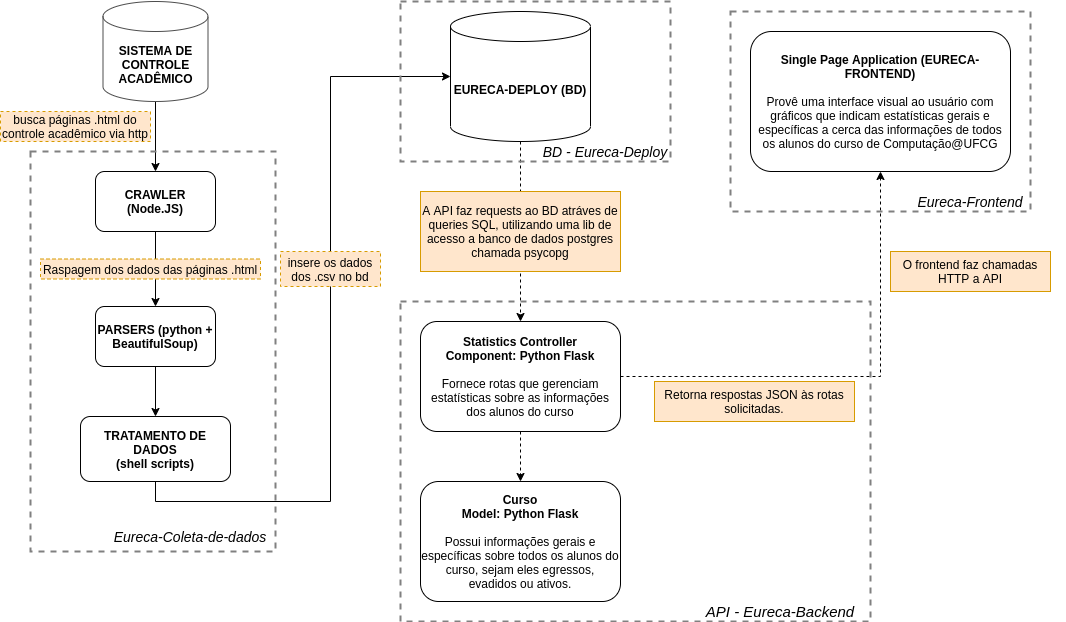

The diagram above was exported from draw.io. Its source (the exported page's mxGraphModel, read from the mxfile embedded in the PNG):
<mxGraphModel dx="1807" dy="517" grid="1" gridSize="10" guides="1" tooltips="1" connect="1" arrows="1" fold="1" page="1" pageScale="1" pageWidth="827" pageHeight="1169" math="0" shadow="0">
  <root>
    <mxCell id="0" />
    <mxCell id="1" parent="0" />
    <mxCell id="B40IZXkU3TkRBG7leagx-9" style="edgeStyle=orthogonalEdgeStyle;rounded=0;orthogonalLoop=1;jettySize=auto;html=1;exitX=0.5;exitY=1;exitDx=0;exitDy=0;entryX=0.5;entryY=0;entryDx=0;entryDy=0;dashed=1;" edge="1" parent="1" source="H30PqRLoe-1has-6kDOA-1" target="H30PqRLoe-1has-6kDOA-2">
      <mxGeometry relative="1" as="geometry" />
    </mxCell>
    <mxCell id="B40IZXkU3TkRBG7leagx-13" style="edgeStyle=orthogonalEdgeStyle;rounded=0;orthogonalLoop=1;jettySize=auto;html=1;exitX=1;exitY=0.5;exitDx=0;exitDy=0;entryX=0.5;entryY=1;entryDx=0;entryDy=0;dashed=1;" edge="1" parent="1" source="H30PqRLoe-1has-6kDOA-1">
      <mxGeometry relative="1" as="geometry">
        <mxPoint x="540" y="190" as="targetPoint" />
      </mxGeometry>
    </mxCell>
    <mxCell id="H30PqRLoe-1has-6kDOA-1" value="&lt;b&gt;Statistics Controller&lt;/b&gt;&lt;br&gt;&lt;b&gt;Component: Python Flask&lt;br&gt;&lt;/b&gt;&lt;br&gt;Fornece rotas que gerenciam estatísticas sobre as informações dos alunos do curso" style="rounded=1;whiteSpace=wrap;html=1;" parent="1" vertex="1">
      <mxGeometry x="80" y="340" width="200" height="110" as="geometry" />
    </mxCell>
    <mxCell id="H30PqRLoe-1has-6kDOA-2" value="&lt;b&gt;Curso&lt;/b&gt;&lt;br&gt;&lt;b&gt;Model: Python Flask&lt;/b&gt;&lt;br&gt;&lt;br&gt;Possui informações gerais e específicas sobre todos os alunos do curso, sejam eles egressos, evadidos ou ativos." style="rounded=1;whiteSpace=wrap;html=1;" parent="1" vertex="1">
      <mxGeometry x="80" y="500" width="200" height="120" as="geometry" />
    </mxCell>
    <mxCell id="B40IZXkU3TkRBG7leagx-8" style="edgeStyle=orthogonalEdgeStyle;rounded=0;orthogonalLoop=1;jettySize=auto;html=1;exitX=0.5;exitY=1;exitDx=0;exitDy=0;exitPerimeter=0;entryX=0.5;entryY=0;entryDx=0;entryDy=0;dashed=1;" edge="1" parent="1" source="H30PqRLoe-1has-6kDOA-3" target="H30PqRLoe-1has-6kDOA-1">
      <mxGeometry relative="1" as="geometry" />
    </mxCell>
    <mxCell id="H30PqRLoe-1has-6kDOA-3" value="&lt;b&gt;EURECA-DEPLOY (BD)&lt;br&gt;&lt;/b&gt;" style="shape=cylinder3;whiteSpace=wrap;html=1;boundedLbl=1;backgroundOutline=1;size=15;" parent="1" vertex="1">
      <mxGeometry x="110" y="30" width="140" height="130" as="geometry" />
    </mxCell>
    <mxCell id="B40IZXkU3TkRBG7leagx-10" value="&lt;div&gt;&lt;b&gt;Single Page Application (EURECA-FRONTEND)&lt;/b&gt;&lt;/div&gt;&lt;div&gt;&lt;br&gt;&lt;/div&gt;&lt;div&gt;Provê uma interface visual ao usuário com gráficos que indicam estatísticas gerais e específicas a cerca das informações de todos os alunos do curso de Computação@UFCG&lt;/div&gt;" style="rounded=1;whiteSpace=wrap;html=1;" vertex="1" parent="1">
      <mxGeometry x="410" y="50" width="260" height="140" as="geometry" />
    </mxCell>
    <mxCell id="B40IZXkU3TkRBG7leagx-18" value="O frontend faz chamadas HTTP a API" style="text;html=1;strokeColor=#d79b00;fillColor=#ffe6cc;align=center;verticalAlign=middle;whiteSpace=wrap;rounded=0;" vertex="1" parent="1">
      <mxGeometry x="550" y="270" width="160" height="40" as="geometry" />
    </mxCell>
    <mxCell id="B40IZXkU3TkRBG7leagx-19" value="Retorna respostas JSON às rotas solicitadas." style="text;html=1;strokeColor=#d79b00;fillColor=#ffe6cc;align=center;verticalAlign=middle;whiteSpace=wrap;rounded=0;" vertex="1" parent="1">
      <mxGeometry x="314" y="400" width="200" height="40" as="geometry" />
    </mxCell>
    <mxCell id="B40IZXkU3TkRBG7leagx-20" value="A API faz requests ao BD atráves de queries SQL, utilizando uma lib de acesso a banco de dados postgres chamada psycopg" style="text;html=1;strokeColor=#d79b00;fillColor=#ffe6cc;align=center;verticalAlign=middle;whiteSpace=wrap;rounded=0;" vertex="1" parent="1">
      <mxGeometry x="80" y="210" width="200" height="80" as="geometry" />
    </mxCell>
    <mxCell id="B40IZXkU3TkRBG7leagx-22" value="&lt;i&gt;&lt;font style=&quot;font-size: 15px&quot;&gt;API - Eureca-Backend&lt;/font&gt;&lt;/i&gt;" style="text;html=1;strokeColor=none;fillColor=none;align=center;verticalAlign=middle;whiteSpace=wrap;rounded=0;dashed=1;" vertex="1" parent="1">
      <mxGeometry x="340" y="620" width="200" height="20" as="geometry" />
    </mxCell>
    <mxCell id="B40IZXkU3TkRBG7leagx-23" style="edgeStyle=orthogonalEdgeStyle;rounded=0;orthogonalLoop=1;jettySize=auto;html=1;exitX=0.5;exitY=1;exitDx=0;exitDy=0;entryX=0.5;entryY=0;entryDx=0;entryDy=0;" edge="1" parent="1" source="B40IZXkU3TkRBG7leagx-24" target="B40IZXkU3TkRBG7leagx-26">
      <mxGeometry relative="1" as="geometry" />
    </mxCell>
    <mxCell id="B40IZXkU3TkRBG7leagx-24" value="&lt;b&gt;CRAWLER (Node.JS)&lt;/b&gt;" style="rounded=1;whiteSpace=wrap;html=1;" vertex="1" parent="1">
      <mxGeometry x="-245" y="190" width="120" height="60" as="geometry" />
    </mxCell>
    <mxCell id="B40IZXkU3TkRBG7leagx-32" style="edgeStyle=orthogonalEdgeStyle;rounded=0;orthogonalLoop=1;jettySize=auto;html=1;exitX=0.5;exitY=1;exitDx=0;exitDy=0;entryX=0.5;entryY=0;entryDx=0;entryDy=0;" edge="1" parent="1" source="B40IZXkU3TkRBG7leagx-26" target="B40IZXkU3TkRBG7leagx-27">
      <mxGeometry relative="1" as="geometry" />
    </mxCell>
    <mxCell id="B40IZXkU3TkRBG7leagx-26" value="&lt;b&gt;PARSERS (python + BeautifulSoup)&lt;/b&gt;" style="rounded=1;whiteSpace=wrap;html=1;" vertex="1" parent="1">
      <mxGeometry x="-245" y="325" width="120" height="60" as="geometry" />
    </mxCell>
    <mxCell id="B40IZXkU3TkRBG7leagx-38" style="edgeStyle=orthogonalEdgeStyle;rounded=0;orthogonalLoop=1;jettySize=auto;html=1;exitX=0.5;exitY=1;exitDx=0;exitDy=0;entryX=0;entryY=0.5;entryDx=0;entryDy=0;entryPerimeter=0;" edge="1" parent="1" source="B40IZXkU3TkRBG7leagx-27" target="H30PqRLoe-1has-6kDOA-3">
      <mxGeometry relative="1" as="geometry">
        <mxPoint x="70" y="90" as="targetPoint" />
        <Array as="points">
          <mxPoint x="-185" y="520" />
          <mxPoint x="-10" y="520" />
          <mxPoint x="-10" y="95" />
        </Array>
      </mxGeometry>
    </mxCell>
    <mxCell id="B40IZXkU3TkRBG7leagx-27" value="&lt;b&gt;TRATAMENTO DE DADOS&lt;br&gt;(shell scripts)&lt;/b&gt;" style="rounded=1;whiteSpace=wrap;html=1;" vertex="1" parent="1">
      <mxGeometry x="-260" y="435" width="150" height="65" as="geometry" />
    </mxCell>
    <mxCell id="B40IZXkU3TkRBG7leagx-29" value="busca páginas .html do controle acadêmico via http" style="text;html=1;align=center;verticalAlign=middle;whiteSpace=wrap;rounded=0;dashed=1;strokeColor=#d79b00;fillColor=#ffe6cc;" vertex="1" parent="1">
      <mxGeometry x="-340" y="130" width="150" height="30" as="geometry" />
    </mxCell>
    <mxCell id="B40IZXkU3TkRBG7leagx-30" value="insere os dados dos .csv no bd" style="text;html=1;strokeColor=#d79b00;fillColor=#ffe6cc;align=center;verticalAlign=middle;whiteSpace=wrap;rounded=0;dashed=1;" vertex="1" parent="1">
      <mxGeometry x="-60" y="270" width="100" height="35" as="geometry" />
    </mxCell>
    <mxCell id="B40IZXkU3TkRBG7leagx-31" value="Raspagem dos dados das páginas .html" style="text;html=1;strokeColor=#d79b00;fillColor=#ffe6cc;align=center;verticalAlign=middle;whiteSpace=wrap;rounded=0;dashed=1;" vertex="1" parent="1">
      <mxGeometry x="-300" y="277.5" width="220" height="20" as="geometry" />
    </mxCell>
    <mxCell id="B40IZXkU3TkRBG7leagx-35" style="edgeStyle=orthogonalEdgeStyle;rounded=0;orthogonalLoop=1;jettySize=auto;html=1;exitX=0.5;exitY=1;exitDx=0;exitDy=0;exitPerimeter=0;entryX=0.5;entryY=0;entryDx=0;entryDy=0;" edge="1" parent="1" source="B40IZXkU3TkRBG7leagx-34" target="B40IZXkU3TkRBG7leagx-24">
      <mxGeometry relative="1" as="geometry" />
    </mxCell>
    <mxCell id="B40IZXkU3TkRBG7leagx-34" value="&lt;b&gt;SISTEMA DE CONTROLE ACADÊMICO&lt;/b&gt;" style="shape=cylinder3;whiteSpace=wrap;html=1;boundedLbl=1;backgroundOutline=1;size=15;strokeWidth=1;fillColor=none;strokeColor=#4D4D4D;" vertex="1" parent="1">
      <mxGeometry x="-237.5" y="20" width="105" height="100" as="geometry" />
    </mxCell>
    <mxCell id="B40IZXkU3TkRBG7leagx-41" value="" style="rounded=0;whiteSpace=wrap;html=1;strokeWidth=2;fillColor=none;dashed=1;strokeColor=#808080;" vertex="1" parent="1">
      <mxGeometry x="60" y="320" width="470" height="320" as="geometry" />
    </mxCell>
    <mxCell id="B40IZXkU3TkRBG7leagx-42" value="" style="rounded=0;whiteSpace=wrap;html=1;dashed=1;strokeColor=#808080;strokeWidth=2;fillColor=none;shadow=0;" vertex="1" parent="1">
      <mxGeometry x="60" y="20" width="270" height="160" as="geometry" />
    </mxCell>
    <mxCell id="B40IZXkU3TkRBG7leagx-43" value="&lt;i&gt;&lt;font style=&quot;font-size: 14px&quot;&gt;BD - Eureca-Deploy&lt;/font&gt;&lt;/i&gt;" style="text;html=1;strokeColor=none;fillColor=none;align=center;verticalAlign=middle;whiteSpace=wrap;rounded=0;dashed=1;" vertex="1" parent="1">
      <mxGeometry x="170" y="160" width="190" height="20" as="geometry" />
    </mxCell>
    <mxCell id="B40IZXkU3TkRBG7leagx-44" value="" style="rounded=0;whiteSpace=wrap;html=1;dashed=1;strokeColor=#808080;strokeWidth=2;fillColor=none;" vertex="1" parent="1">
      <mxGeometry x="390" y="30" width="300" height="200" as="geometry" />
    </mxCell>
    <mxCell id="B40IZXkU3TkRBG7leagx-45" value="&lt;i&gt;&lt;font style=&quot;font-size: 14px&quot;&gt;Eureca-Frontend&lt;/font&gt;&lt;/i&gt;" style="text;html=1;strokeColor=none;fillColor=none;align=center;verticalAlign=middle;whiteSpace=wrap;rounded=0;dashed=1;" vertex="1" parent="1">
      <mxGeometry x="535" y="210" width="190" height="20" as="geometry" />
    </mxCell>
    <mxCell id="B40IZXkU3TkRBG7leagx-46" value="" style="rounded=0;whiteSpace=wrap;html=1;dashed=1;strokeColor=#808080;strokeWidth=2;fillColor=none;" vertex="1" parent="1">
      <mxGeometry x="-310" y="170" width="245" height="400" as="geometry" />
    </mxCell>
    <mxCell id="B40IZXkU3TkRBG7leagx-47" value="&lt;i&gt;&lt;font style=&quot;font-size: 14px&quot;&gt;Eureca-Coleta-de-dados&lt;/font&gt;&lt;/i&gt;" style="text;html=1;strokeColor=none;fillColor=none;align=center;verticalAlign=middle;whiteSpace=wrap;rounded=0;dashed=1;" vertex="1" parent="1">
      <mxGeometry x="-230" y="540" width="160" height="30" as="geometry" />
    </mxCell>
  </root>
</mxGraphModel>